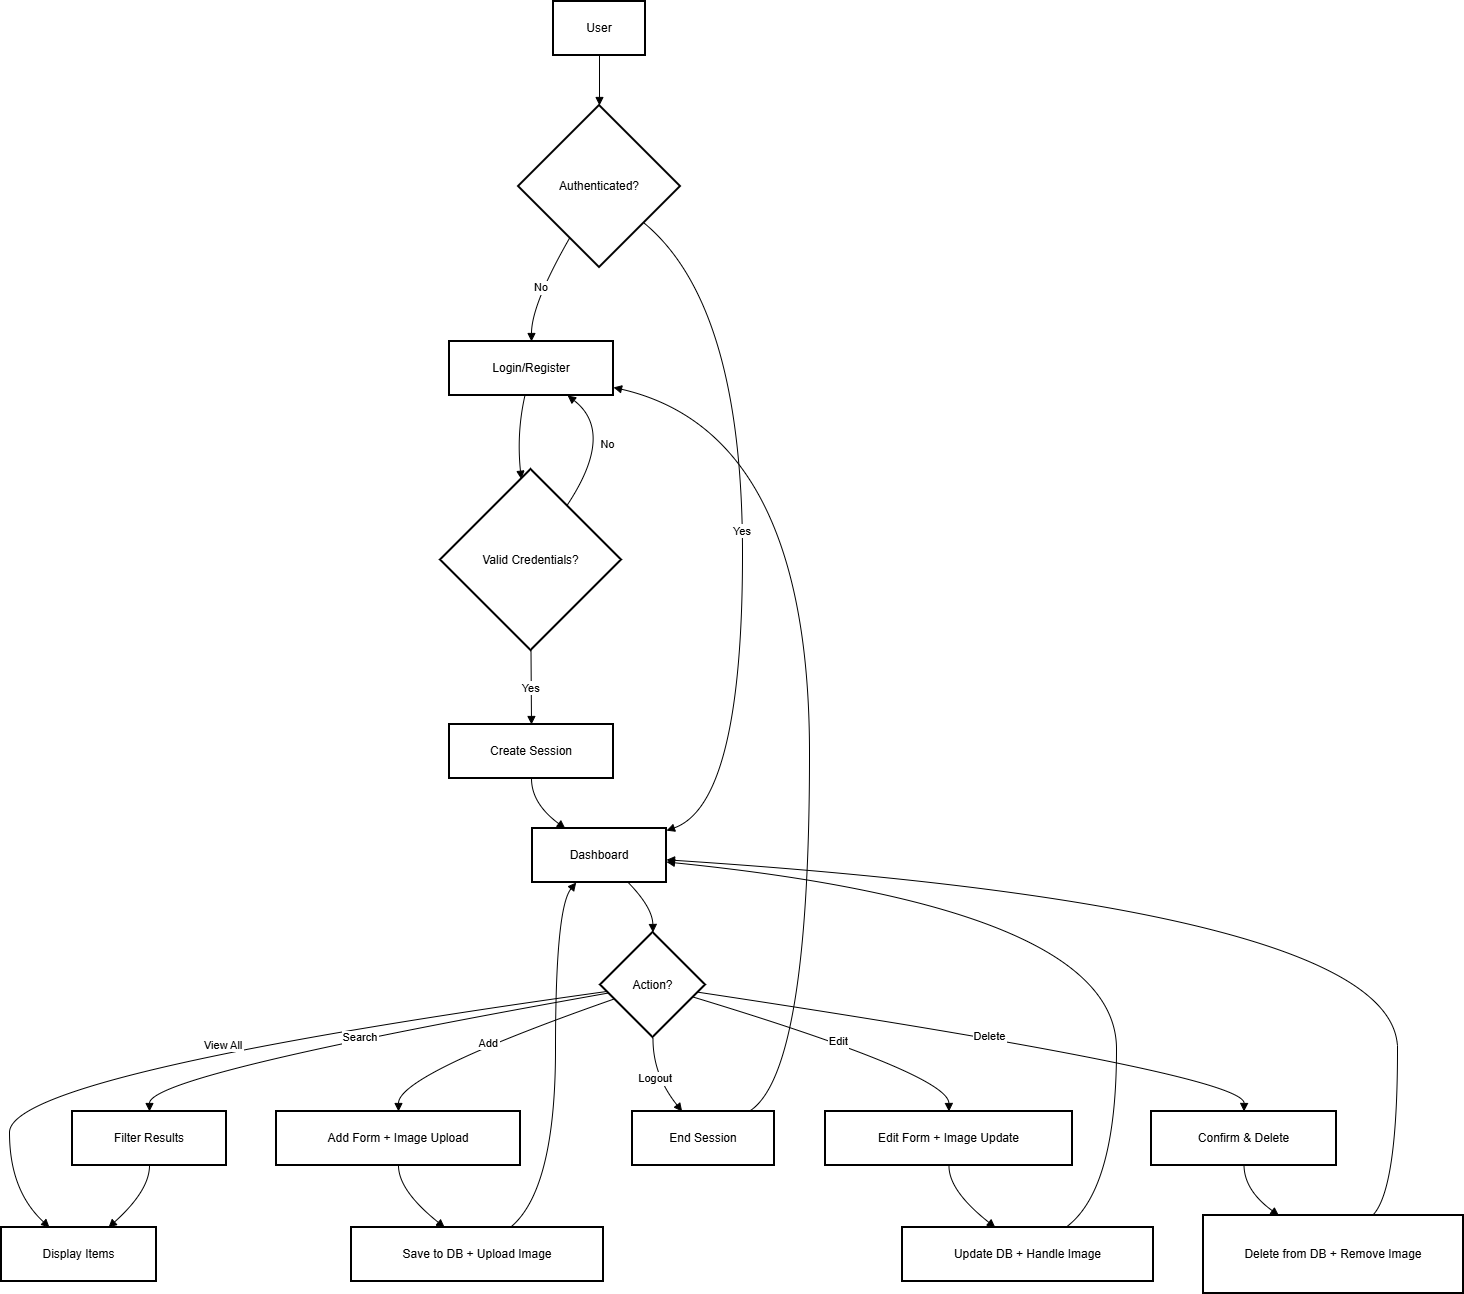

The diagram above was exported from draw.io. Its source (the exported page's mxGraphModel, read from the mxfile embedded in the PNG):
<mxGraphModel dx="1042" dy="562" grid="1" gridSize="10" guides="1" tooltips="1" connect="1" arrows="1" fold="1" page="1" pageScale="1" pageWidth="850" pageHeight="1100" math="0" shadow="0">
  <root>
    <mxCell id="0" />
    <mxCell id="1" parent="0" />
    <mxCell id="xsyg59GvTvO1RoxvG1JS-1" parent="1" style="whiteSpace=wrap;strokeWidth=2;" value="User" vertex="1">
      <mxGeometry height="54" width="92" x="572" y="20" as="geometry" />
    </mxCell>
    <mxCell id="xsyg59GvTvO1RoxvG1JS-2" parent="1" style="rhombus;strokeWidth=2;whiteSpace=wrap;" value="Authenticated?" vertex="1">
      <mxGeometry height="162" width="162" x="537" y="124" as="geometry" />
    </mxCell>
    <mxCell id="xsyg59GvTvO1RoxvG1JS-3" parent="1" style="whiteSpace=wrap;strokeWidth=2;" value="Login/Register" vertex="1">
      <mxGeometry height="54" width="164" x="468" y="360" as="geometry" />
    </mxCell>
    <mxCell id="xsyg59GvTvO1RoxvG1JS-4" parent="1" style="rhombus;strokeWidth=2;whiteSpace=wrap;" value="Valid Credentials?" vertex="1">
      <mxGeometry height="181" width="181" x="459" y="488" as="geometry" />
    </mxCell>
    <mxCell id="xsyg59GvTvO1RoxvG1JS-5" parent="1" style="whiteSpace=wrap;strokeWidth=2;" value="Create Session" vertex="1">
      <mxGeometry height="54" width="164" x="468" y="743" as="geometry" />
    </mxCell>
    <mxCell id="xsyg59GvTvO1RoxvG1JS-6" parent="1" style="whiteSpace=wrap;strokeWidth=2;" value="Dashboard" vertex="1">
      <mxGeometry height="54" width="134" x="551" y="847" as="geometry" />
    </mxCell>
    <mxCell id="xsyg59GvTvO1RoxvG1JS-7" parent="1" style="rhombus;strokeWidth=2;whiteSpace=wrap;" value="Action?" vertex="1">
      <mxGeometry height="105" width="105" x="619" y="951" as="geometry" />
    </mxCell>
    <mxCell id="xsyg59GvTvO1RoxvG1JS-8" parent="1" style="whiteSpace=wrap;strokeWidth=2;" value="Display Items" vertex="1">
      <mxGeometry height="54" width="155" x="20" y="1246" as="geometry" />
    </mxCell>
    <mxCell id="xsyg59GvTvO1RoxvG1JS-9" parent="1" style="whiteSpace=wrap;strokeWidth=2;" value="Add Form + Image Upload" vertex="1">
      <mxGeometry height="54" width="244" x="295" y="1130" as="geometry" />
    </mxCell>
    <mxCell id="xsyg59GvTvO1RoxvG1JS-10" parent="1" style="whiteSpace=wrap;strokeWidth=2;" value="Edit Form + Image Update" vertex="1">
      <mxGeometry height="54" width="247" x="844" y="1130" as="geometry" />
    </mxCell>
    <mxCell id="xsyg59GvTvO1RoxvG1JS-11" parent="1" style="whiteSpace=wrap;strokeWidth=2;" value="Confirm &amp; Delete" vertex="1">
      <mxGeometry height="54" width="185" x="1170" y="1130" as="geometry" />
    </mxCell>
    <mxCell id="xsyg59GvTvO1RoxvG1JS-12" parent="1" style="whiteSpace=wrap;strokeWidth=2;" value="Filter Results" vertex="1">
      <mxGeometry height="54" width="154" x="91" y="1130" as="geometry" />
    </mxCell>
    <mxCell id="xsyg59GvTvO1RoxvG1JS-13" parent="1" style="whiteSpace=wrap;strokeWidth=2;" value="End Session" vertex="1">
      <mxGeometry height="54" width="142" x="651" y="1130" as="geometry" />
    </mxCell>
    <mxCell id="xsyg59GvTvO1RoxvG1JS-14" parent="1" style="whiteSpace=wrap;strokeWidth=2;" value="Save to DB + Upload Image" vertex="1">
      <mxGeometry height="54" width="252" x="370" y="1246" as="geometry" />
    </mxCell>
    <mxCell id="xsyg59GvTvO1RoxvG1JS-15" parent="1" style="whiteSpace=wrap;strokeWidth=2;" value="Update DB + Handle Image" vertex="1">
      <mxGeometry height="54" width="251" x="921" y="1246" as="geometry" />
    </mxCell>
    <mxCell id="xsyg59GvTvO1RoxvG1JS-16" parent="1" style="whiteSpace=wrap;strokeWidth=2;" value="Delete from DB + Remove Image" vertex="1">
      <mxGeometry height="78" width="260" x="1222" y="1234" as="geometry" />
    </mxCell>
    <mxCell id="xsyg59GvTvO1RoxvG1JS-17" edge="1" parent="1" source="xsyg59GvTvO1RoxvG1JS-1" style="curved=1;startArrow=none;endArrow=block;exitX=0.5;exitY=1;entryX=0.5;entryY=0;rounded=0;" target="xsyg59GvTvO1RoxvG1JS-2" value="">
      <mxGeometry relative="1" as="geometry">
        <Array as="points" />
      </mxGeometry>
    </mxCell>
    <mxCell id="xsyg59GvTvO1RoxvG1JS-18" edge="1" parent="1" source="xsyg59GvTvO1RoxvG1JS-2" style="curved=1;startArrow=none;endArrow=block;exitX=0.21;exitY=1;entryX=0.5;entryY=0;rounded=0;" target="xsyg59GvTvO1RoxvG1JS-3" value="No">
      <mxGeometry relative="1" as="geometry">
        <Array as="points">
          <mxPoint x="550" y="323" />
        </Array>
      </mxGeometry>
    </mxCell>
    <mxCell id="xsyg59GvTvO1RoxvG1JS-19" edge="1" parent="1" source="xsyg59GvTvO1RoxvG1JS-3" style="curved=1;startArrow=none;endArrow=block;exitX=0.46;exitY=1;entryX=0.44;entryY=0;rounded=0;" target="xsyg59GvTvO1RoxvG1JS-4" value="">
      <mxGeometry relative="1" as="geometry">
        <Array as="points">
          <mxPoint x="535" y="451" />
        </Array>
      </mxGeometry>
    </mxCell>
    <mxCell id="xsyg59GvTvO1RoxvG1JS-20" edge="1" parent="1" source="xsyg59GvTvO1RoxvG1JS-4" style="curved=1;startArrow=none;endArrow=block;exitX=0.5;exitY=1;entryX=0.5;entryY=-0.01;rounded=0;" target="xsyg59GvTvO1RoxvG1JS-5" value="Yes">
      <mxGeometry relative="1" as="geometry">
        <Array as="points" />
      </mxGeometry>
    </mxCell>
    <mxCell id="xsyg59GvTvO1RoxvG1JS-21" edge="1" parent="1" source="xsyg59GvTvO1RoxvG1JS-4" style="curved=1;startArrow=none;endArrow=block;exitX=0.83;exitY=0;entryX=0.72;entryY=1;rounded=0;" target="xsyg59GvTvO1RoxvG1JS-3" value="No">
      <mxGeometry relative="1" as="geometry">
        <Array as="points">
          <mxPoint x="634" y="451" />
        </Array>
      </mxGeometry>
    </mxCell>
    <mxCell id="xsyg59GvTvO1RoxvG1JS-22" edge="1" parent="1" source="xsyg59GvTvO1RoxvG1JS-5" style="curved=1;startArrow=none;endArrow=block;exitX=0.5;exitY=0.99;entryX=0.24;entryY=-0.01;rounded=0;" target="xsyg59GvTvO1RoxvG1JS-6" value="">
      <mxGeometry relative="1" as="geometry">
        <Array as="points">
          <mxPoint x="550" y="822" />
        </Array>
      </mxGeometry>
    </mxCell>
    <mxCell id="xsyg59GvTvO1RoxvG1JS-23" edge="1" parent="1" source="xsyg59GvTvO1RoxvG1JS-2" style="curved=1;startArrow=none;endArrow=block;exitX=1;exitY=0.91;entryX=1;entryY=0.04;rounded=0;" target="xsyg59GvTvO1RoxvG1JS-6" value="Yes">
      <mxGeometry relative="1" as="geometry">
        <Array as="points">
          <mxPoint x="761" y="323" />
          <mxPoint x="761" y="822" />
        </Array>
      </mxGeometry>
    </mxCell>
    <mxCell id="xsyg59GvTvO1RoxvG1JS-24" edge="1" parent="1" source="xsyg59GvTvO1RoxvG1JS-6" style="curved=1;startArrow=none;endArrow=block;exitX=0.71;exitY=0.99;entryX=0.5;entryY=0;rounded=0;" target="xsyg59GvTvO1RoxvG1JS-7" value="">
      <mxGeometry relative="1" as="geometry">
        <Array as="points">
          <mxPoint x="671" y="926" />
        </Array>
      </mxGeometry>
    </mxCell>
    <mxCell id="xsyg59GvTvO1RoxvG1JS-25" edge="1" parent="1" source="xsyg59GvTvO1RoxvG1JS-7" style="curved=1;startArrow=none;endArrow=block;exitX=0;exitY=0.57;entryX=0.31;entryY=0;rounded=0;" target="xsyg59GvTvO1RoxvG1JS-8" value="View All">
      <mxGeometry relative="1" as="geometry">
        <Array as="points">
          <mxPoint x="28" y="1093" />
          <mxPoint x="28" y="1209" />
        </Array>
      </mxGeometry>
    </mxCell>
    <mxCell id="xsyg59GvTvO1RoxvG1JS-26" edge="1" parent="1" source="xsyg59GvTvO1RoxvG1JS-7" style="curved=1;startArrow=none;endArrow=block;exitX=0;exitY=0.68;entryX=0.5;entryY=0;rounded=0;" target="xsyg59GvTvO1RoxvG1JS-9" value="Add">
      <mxGeometry relative="1" as="geometry">
        <Array as="points">
          <mxPoint x="417" y="1093" />
        </Array>
      </mxGeometry>
    </mxCell>
    <mxCell id="xsyg59GvTvO1RoxvG1JS-27" edge="1" parent="1" source="xsyg59GvTvO1RoxvG1JS-7" style="curved=1;startArrow=none;endArrow=block;exitX=1;exitY=0.65;entryX=0.5;entryY=0;rounded=0;" target="xsyg59GvTvO1RoxvG1JS-10" value="Edit">
      <mxGeometry relative="1" as="geometry">
        <Array as="points">
          <mxPoint x="967" y="1093" />
        </Array>
      </mxGeometry>
    </mxCell>
    <mxCell id="xsyg59GvTvO1RoxvG1JS-28" edge="1" parent="1" source="xsyg59GvTvO1RoxvG1JS-7" style="curved=1;startArrow=none;endArrow=block;exitX=1;exitY=0.58;entryX=0.5;entryY=0;rounded=0;" target="xsyg59GvTvO1RoxvG1JS-11" value="Delete">
      <mxGeometry relative="1" as="geometry">
        <Array as="points">
          <mxPoint x="1263" y="1093" />
        </Array>
      </mxGeometry>
    </mxCell>
    <mxCell id="xsyg59GvTvO1RoxvG1JS-29" edge="1" parent="1" source="xsyg59GvTvO1RoxvG1JS-7" style="curved=1;startArrow=none;endArrow=block;exitX=0;exitY=0.59;entryX=0.5;entryY=0;rounded=0;" target="xsyg59GvTvO1RoxvG1JS-12" value="Search">
      <mxGeometry relative="1" as="geometry">
        <Array as="points">
          <mxPoint x="168" y="1093" />
        </Array>
      </mxGeometry>
    </mxCell>
    <mxCell id="xsyg59GvTvO1RoxvG1JS-30" edge="1" parent="1" source="xsyg59GvTvO1RoxvG1JS-7" style="curved=1;startArrow=none;endArrow=block;exitX=0.5;exitY=1;entryX=0.35;entryY=0;rounded=0;" target="xsyg59GvTvO1RoxvG1JS-13" value="Logout">
      <mxGeometry relative="1" as="geometry">
        <Array as="points">
          <mxPoint x="671" y="1093" />
        </Array>
      </mxGeometry>
    </mxCell>
    <mxCell id="xsyg59GvTvO1RoxvG1JS-31" edge="1" parent="1" source="xsyg59GvTvO1RoxvG1JS-9" style="curved=1;startArrow=none;endArrow=block;exitX=0.5;exitY=1;entryX=0.37;entryY=0;rounded=0;" target="xsyg59GvTvO1RoxvG1JS-14" value="">
      <mxGeometry relative="1" as="geometry">
        <Array as="points">
          <mxPoint x="417" y="1209" />
        </Array>
      </mxGeometry>
    </mxCell>
    <mxCell id="xsyg59GvTvO1RoxvG1JS-32" edge="1" parent="1" source="xsyg59GvTvO1RoxvG1JS-10" style="curved=1;startArrow=none;endArrow=block;exitX=0.5;exitY=1;entryX=0.37;entryY=0;rounded=0;" target="xsyg59GvTvO1RoxvG1JS-15" value="">
      <mxGeometry relative="1" as="geometry">
        <Array as="points">
          <mxPoint x="967" y="1209" />
        </Array>
      </mxGeometry>
    </mxCell>
    <mxCell id="xsyg59GvTvO1RoxvG1JS-33" edge="1" parent="1" source="xsyg59GvTvO1RoxvG1JS-11" style="curved=1;startArrow=none;endArrow=block;exitX=0.5;exitY=1;entryX=0.29;entryY=0;rounded=0;" target="xsyg59GvTvO1RoxvG1JS-16" value="">
      <mxGeometry relative="1" as="geometry">
        <Array as="points">
          <mxPoint x="1263" y="1209" />
        </Array>
      </mxGeometry>
    </mxCell>
    <mxCell id="xsyg59GvTvO1RoxvG1JS-34" edge="1" parent="1" source="xsyg59GvTvO1RoxvG1JS-14" style="curved=1;startArrow=none;endArrow=block;exitX=0.63;exitY=0;entryX=0.33;entryY=0.99;rounded=0;" target="xsyg59GvTvO1RoxvG1JS-6" value="">
      <mxGeometry relative="1" as="geometry">
        <Array as="points">
          <mxPoint x="574" y="1209" />
          <mxPoint x="574" y="926" />
        </Array>
      </mxGeometry>
    </mxCell>
    <mxCell id="xsyg59GvTvO1RoxvG1JS-35" edge="1" parent="1" source="xsyg59GvTvO1RoxvG1JS-15" style="curved=1;startArrow=none;endArrow=block;exitX=0.65;exitY=0;entryX=1;entryY=0.62;rounded=0;" target="xsyg59GvTvO1RoxvG1JS-6" value="">
      <mxGeometry relative="1" as="geometry">
        <Array as="points">
          <mxPoint x="1135" y="1209" />
          <mxPoint x="1135" y="926" />
        </Array>
      </mxGeometry>
    </mxCell>
    <mxCell id="xsyg59GvTvO1RoxvG1JS-36" edge="1" parent="1" source="xsyg59GvTvO1RoxvG1JS-16" style="curved=1;startArrow=none;endArrow=block;exitX=0.65;exitY=0;entryX=1;entryY=0.58;rounded=0;" target="xsyg59GvTvO1RoxvG1JS-6" value="">
      <mxGeometry relative="1" as="geometry">
        <Array as="points">
          <mxPoint x="1416" y="1209" />
          <mxPoint x="1416" y="926" />
        </Array>
      </mxGeometry>
    </mxCell>
    <mxCell id="xsyg59GvTvO1RoxvG1JS-37" edge="1" parent="1" source="xsyg59GvTvO1RoxvG1JS-12" style="curved=1;startArrow=none;endArrow=block;exitX=0.5;exitY=1;entryX=0.69;entryY=0;rounded=0;" target="xsyg59GvTvO1RoxvG1JS-8" value="">
      <mxGeometry relative="1" as="geometry">
        <Array as="points">
          <mxPoint x="168" y="1209" />
        </Array>
      </mxGeometry>
    </mxCell>
    <mxCell id="xsyg59GvTvO1RoxvG1JS-38" edge="1" parent="1" source="xsyg59GvTvO1RoxvG1JS-13" style="curved=1;startArrow=none;endArrow=block;exitX=0.82;exitY=0;entryX=1;entryY=0.85;rounded=0;" target="xsyg59GvTvO1RoxvG1JS-3" value="">
      <mxGeometry relative="1" as="geometry">
        <Array as="points">
          <mxPoint x="828" y="1093" />
          <mxPoint x="828" y="451" />
        </Array>
      </mxGeometry>
    </mxCell>
  </root>
</mxGraphModel>